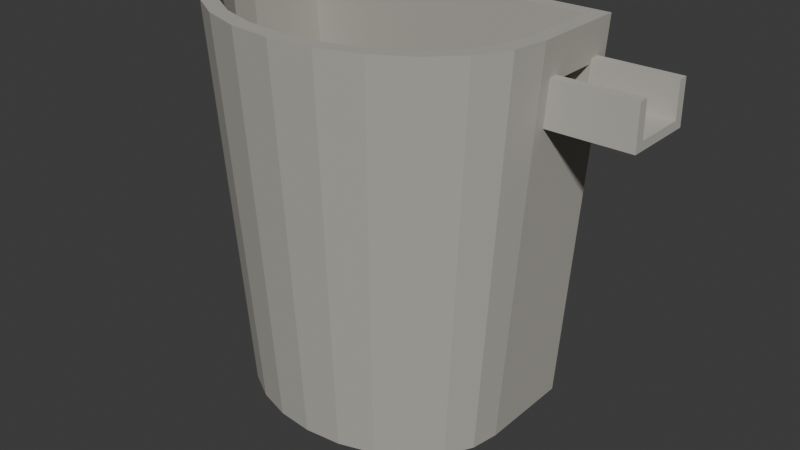 # Source: source.blend  (saved by Blender 4.3.34; exported with 4.5.12 LTS)
import bpy
from mathutils import Matrix  # noqa: F401  (used for matrix-valued properties, if any)

bpy.ops.wm.read_factory_settings(use_empty=True)
scene = bpy.context.scene
scene.name = 'Scene'

# ---- collections
col_collection = bpy.data.collections.new('Collection'); scene.collection.children.link(col_collection)

# ---- materials (node trees are filled in below, after node groups)
mat_honey = bpy.data.materials.new('honey')
mat_honey.diffuse_color = (0.44, 0.425, 0.375, 1.0)
mat_sand = bpy.data.materials.new('sand')
mat_sand.diffuse_color = (0.48, 0.465, 0.41, 1.0)

# ---- material node trees
mat_honey.use_nodes = True; mat_honey.node_tree.nodes.clear()
_N = mat_honey.node_tree.nodes; _L = mat_honey.node_tree.links
n0 = _N.new('ShaderNodeBsdfPrincipled'); n0.name = 'Principled BSDF'; n0.location = (10, 300)
n0.inputs[0].default_value = (0.44, 0.425, 0.375, 1.0)
n0.inputs[2].default_value = 0.95
n1 = _N.new('ShaderNodeOutputMaterial'); n1.name = 'Material Output'; n1.location = (300, 300)
_L.new(n0.outputs[0], n1.inputs[0])
n1.is_active_output = True
mat_sand.use_nodes = True; mat_sand.node_tree.nodes.clear()
_N = mat_sand.node_tree.nodes; _L = mat_sand.node_tree.links
n0 = _N.new('ShaderNodeBsdfPrincipled'); n0.name = 'Principled BSDF'; n0.location = (10, 300)
n0.inputs[0].default_value = (0.48, 0.465, 0.41, 1.0)
n0.inputs[2].default_value = 0.95
n1 = _N.new('ShaderNodeOutputMaterial'); n1.name = 'Material Output'; n1.location = (300, 300)
_L.new(n0.outputs[0], n1.inputs[0])
n1.is_active_output = True

# ---- world
world_world = bpy.data.worlds.new('World'); scene.world = world_world
world_world.use_nodes = True; world_world.node_tree.nodes.clear()
_N = world_world.node_tree.nodes; _L = world_world.node_tree.links
n0 = _N.new('ShaderNodeOutputWorld'); n0.name = 'World Output'; n0.location = (300, 300)
n1 = _N.new('ShaderNodeBackground'); n1.name = 'Background'; n1.location = (10, 300)
n1.inputs[0].default_value = (0.05088, 0.05088, 0.05088, 1.0)
_L.new(n1.outputs[0], n0.inputs[0])
n0.is_active_output = True
world_world.color = (0.05088, 0.05088, 0.05088)
world_world.sun_shadow_jitter_overblur = 0.0

# ---- meshes
me_open_receiver_shell_with_overflow = bpy.data.meshes.new('Open receiver shell with overflow')
me_open_receiver_shell_with_overflow.from_pydata([(0.29, 0.2, 0.0), (-0.29, 0.2, 0.0), (-0.29, 0.0, 0.0), (-0.2801, -0.05694, 0.0), (-0.2511, -0.11, 0.0), (-0.2051, -0.1556, 0.0), (-0.145, -0.1905, 0.0), (-0.07506, -0.2125, 0.0), (-5.327e-17, -0.22, 0.0), (0.07506, -0.2125, 0.0), (0.145, -0.1905, 0.0), (0.2051, -0.1556, 0.0), (0.2511, -0.11, 0.0), (0.2801, -0.05694, 0.0), (0.29, -5.388e-17, 0.0), (0.29, 0.05, 0.0), (0.29, 0.15, 0.0), (0.293, 0.2, 0.04), (-0.293, 0.2, 0.04), (-0.293, 0.0, 0.04), (-0.283, -0.05759, 0.04), (-0.2537, -0.1112, 0.04), (-0.2072, -0.1573, 0.04), (-0.1465, -0.1927, 0.04), (-0.07583, -0.2149, 0.04), (-5.382e-17, -0.2225, 0.04), (0.07583, -0.2149, 0.04), (0.1465, -0.1927, 0.04), (0.2072, -0.1573, 0.04), (0.2537, -0.1112, 0.04), (0.283, -0.05759, 0.04), (0.293, -5.45e-17, 0.04), (0.293, 0.05, 0.04), (0.293, 0.15, 0.04), (0.3395, 0.2, 0.66), (-0.3395, 0.2, 0.66), (-0.3395, 0.0, 0.66), (-0.3279, -0.06762, 0.66), (-0.294, -0.1306, 0.66), (-0.2401, -0.1847, 0.66), (-0.1698, -0.2262, 0.66), (-0.08787, -0.2523, 0.66), (-6.237e-17, -0.2612, 0.66), (0.08787, -0.2523, 0.66), (0.1698, -0.2262, 0.66), (0.2401, -0.1847, 0.66), (0.294, -0.1306, 0.66), (0.3279, -0.06762, 0.66), (0.3395, -6.399e-17, 0.66), (0.3395, 0.05, 0.66), (0.3395, 0.15, 0.66), (0.344, 0.2, 0.72), (-0.344, 0.2, 0.72), (-0.344, 0.0, 0.72), (-0.3323, -0.06859, 0.72), (-0.2979, -0.1325, 0.72), (-0.2432, -0.1874, 0.72), (-0.172, -0.2295, 0.72), (-0.08903, -0.256, 0.72), (-6.319e-17, -0.265, 0.72), (0.08903, -0.256, 0.72), (0.172, -0.2295, 0.72), (0.2432, -0.1874, 0.72), (0.2979, -0.1325, 0.72), (0.3323, -0.06859, 0.72), (0.344, -6.491e-17, 0.72), (0.344, 0.05, 0.72), (0.344, 0.15, 0.72), (0.35, 0.2, 0.8), (-0.35, 0.2, 0.8), (-0.35, 0.0, 0.8), (-0.3381, -0.06988, 0.8), (-0.3031, -0.135, 0.8), (-0.2475, -0.1909, 0.8), (-0.175, -0.2338, 0.8), (-0.09059, -0.2608, 0.8), (-6.429e-17, -0.27, 0.8), (0.09059, -0.2608, 0.8), (0.175, -0.2338, 0.8), (0.2475, -0.1909, 0.8), (0.3031, -0.135, 0.8), (0.3381, -0.06988, 0.8), (0.35, -6.613e-17, 0.8), (0.35, 0.05, 0.8), (0.35, 0.15, 0.8), (0.261, 0.168, 0.04), (-0.261, 0.168, 0.04), (-0.261, 0.0, 0.04), (-0.2521, -0.04931, 0.04), (-0.226, -0.09525, 0.04), (-0.1846, -0.1347, 0.04), (-0.1305, -0.165, 0.04), (-0.06755, -0.184, 0.04), (-4.794e-17, -0.1905, 0.04), (0.06755, -0.184, 0.04), (0.1305, -0.165, 0.04), (0.1846, -0.1347, 0.04), (0.226, -0.09525, 0.04), (0.2521, -0.04931, 0.04), (0.261, -4.666e-17, 0.04), (0.261, 0.05, 0.04), (0.261, 0.15, 0.04), (0.3075, 0.168, 0.66), (-0.3075, 0.168, 0.66), (-0.3075, 0.0, 0.66), (-0.297, -0.05933, 0.66), (-0.2663, -0.1146, 0.66), (-0.2174, -0.1621, 0.66), (-0.1538, -0.1985, 0.66), (-0.07959, -0.2214, 0.66), (-5.649e-17, -0.2292, 0.66), (0.07959, -0.2214, 0.66), (0.1538, -0.1985, 0.66), (0.2174, -0.1621, 0.66), (0.2663, -0.1146, 0.66), (0.297, -0.05933, 0.66), (0.3075, -5.615e-17, 0.66), (0.3075, 0.05, 0.66), (0.3075, 0.15, 0.66), (0.312, 0.168, 0.72), (-0.312, 0.168, 0.72), (-0.312, 0.0, 0.72), (-0.3014, -0.0603, 0.72), (-0.2702, -0.1165, 0.72), (-0.2206, -0.1648, 0.72), (-0.156, -0.2018, 0.72), (-0.08075, -0.2251, 0.72), (-5.731e-17, -0.233, 0.72), (0.08075, -0.2251, 0.72), (0.156, -0.2018, 0.72), (0.2206, -0.1648, 0.72), (0.2702, -0.1165, 0.72), (0.3014, -0.0603, 0.72), (0.312, -5.707e-17, 0.72), (0.312, 0.05, 0.72), (0.312, 0.15, 0.72), (0.318, 0.168, 0.8), (-0.318, 0.168, 0.8), (-0.318, 0.0, 0.8), (-0.3072, -0.0616, 0.8), (-0.2754, -0.119, 0.8), (-0.2249, -0.1683, 0.8), (-0.159, -0.2061, 0.8), (-0.0823, -0.2299, 0.8), (-5.842e-17, -0.238, 0.8), (0.0823, -0.2299, 0.8), (0.159, -0.2061, 0.8), (0.2249, -0.1683, 0.8), (0.2754, -0.119, 0.8), (0.3072, -0.0616, 0.8), (0.318, -5.829e-17, 0.8), (0.318, 0.05, 0.8), (0.318, 0.15, 0.8)], [], [(8, 2, 15), (100, 101, 86), (1, 17, 0), (2, 18, 1), (2, 20, 19), (3, 21, 20), (4, 22, 21), (5, 23, 22), (6, 24, 23), (7, 25, 24), (9, 25, 8), (10, 26, 9), (11, 27, 10), (12, 28, 11), (13, 29, 12), (14, 30, 13), (15, 31, 14), (16, 32, 15), (0, 33, 16), (18, 34, 17), (19, 35, 18), (19, 37, 36), (20, 38, 37), (21, 39, 38), (22, 40, 39), (23, 41, 40), (24, 42, 41), (26, 42, 25), (27, 43, 26), (28, 44, 27), (29, 45, 28), (30, 46, 29), (31, 47, 30), (32, 48, 31), (33, 49, 32), (17, 50, 33), (35, 51, 34), (51, 67, 34), (36, 54, 53), (37, 55, 54), (38, 56, 55), (39, 57, 56), (40, 58, 57), (41, 59, 58), (43, 59, 42), (44, 60, 43), (45, 61, 44), (46, 62, 45), (47, 63, 46), (48, 64, 47), (49, 65, 48), (134, 117, 116), (52, 68, 51), (10, 9, 15), (53, 71, 70), (54, 72, 71), (55, 73, 72), (56, 74, 73), (57, 75, 74), (58, 76, 75), (60, 76, 59), (61, 77, 60), (62, 78, 61), (63, 79, 62), (64, 80, 63), (65, 81, 64), (53, 52, 36), (9, 8, 15), (11, 10, 14), (85, 103, 86), (103, 87, 86), (87, 105, 88), (88, 106, 89), (89, 107, 90), (90, 108, 91), (91, 109, 92), (92, 110, 93), (110, 94, 93), (111, 95, 94), (112, 96, 95), (113, 97, 96), (114, 98, 97), (115, 99, 98), (116, 100, 99), (117, 101, 100), (15, 14, 10), (102, 120, 103), (120, 104, 103), (104, 122, 105), (105, 123, 106), (106, 124, 107), (107, 125, 108), (108, 126, 109), (109, 127, 110), (127, 111, 110), (128, 112, 111), (129, 113, 112), (130, 114, 113), (131, 115, 114), (132, 116, 115), (118, 102, 101), (14, 13, 12), (136, 120, 119), (137, 121, 120), (121, 139, 122), (122, 140, 123), (123, 141, 124), (124, 142, 125), (125, 143, 126), (126, 144, 127), (144, 128, 127), (145, 129, 128), (146, 130, 129), (147, 131, 130), (148, 132, 131), (149, 133, 132), (11, 14, 12), (66, 83, 65), (8, 7, 2), (69, 136, 68), (70, 137, 69), (71, 138, 70), (72, 139, 71), (73, 140, 72), (74, 141, 73), (75, 142, 74), (76, 143, 75), (76, 145, 144), (77, 146, 145), (78, 147, 146), (79, 148, 147), (80, 149, 148), (81, 150, 149), (83, 150, 82), (84, 151, 83), (84, 136, 152), (117, 49, 50), (50, 67, 135), (135, 67, 66), (134, 66, 49), (152, 135, 151), (7, 6, 2), (6, 5, 2), (5, 4, 2), (4, 3, 2), (2, 1, 15), (1, 0, 16), (16, 15, 1), (101, 85, 86), (86, 87, 100), (87, 88, 89), (90, 87, 89), (90, 91, 87), (91, 92, 87), (92, 93, 87), (93, 94, 100), (87, 93, 100), (94, 95, 100), (95, 96, 100), (96, 97, 99), (97, 98, 99), (99, 100, 96), (1, 18, 17), (2, 19, 18), (2, 3, 20), (3, 4, 21), (4, 5, 22), (5, 6, 23), (6, 7, 24), (7, 8, 25), (9, 26, 25), (10, 27, 26), (11, 28, 27), (12, 29, 28), (13, 30, 29), (14, 31, 30), (15, 32, 31), (16, 33, 32), (0, 17, 33), (18, 35, 34), (19, 36, 35), (19, 20, 37), (20, 21, 38), (21, 22, 39), (22, 23, 40), (23, 24, 41), (24, 25, 42), (26, 43, 42), (27, 44, 43), (28, 45, 44), (29, 46, 45), (30, 47, 46), (31, 48, 47), (32, 49, 48), (33, 50, 49), (17, 34, 50), (35, 52, 51), (51, 68, 84), (67, 50, 34), (51, 84, 67), (36, 37, 54), (37, 38, 55), (38, 39, 56), (39, 40, 57), (40, 41, 58), (41, 42, 59), (43, 60, 59), (44, 61, 60), (45, 62, 61), (46, 63, 62), (47, 64, 63), (48, 65, 64), (49, 66, 65), (116, 133, 134), (133, 150, 134), (150, 151, 134), (52, 69, 68), (53, 54, 71), (54, 55, 72), (55, 56, 73), (56, 57, 74), (57, 58, 75), (58, 59, 76), (60, 77, 76), (61, 78, 77), (62, 79, 78), (63, 80, 79), (64, 81, 80), (65, 82, 81), (53, 70, 69), (52, 35, 36), (53, 69, 52), (85, 102, 103), (103, 104, 87), (87, 104, 105), (88, 105, 106), (89, 106, 107), (90, 107, 108), (91, 108, 109), (92, 109, 110), (110, 111, 94), (111, 112, 95), (112, 113, 96), (113, 114, 97), (114, 115, 98), (115, 116, 99), (116, 117, 100), (117, 118, 101), (102, 119, 120), (120, 121, 104), (104, 121, 122), (105, 122, 123), (106, 123, 124), (107, 124, 125), (108, 125, 126), (109, 126, 127), (127, 128, 111), (128, 129, 112), (129, 130, 113), (130, 131, 114), (131, 132, 115), (132, 133, 116), (118, 135, 119), (102, 85, 101), (118, 119, 102), (136, 137, 120), (137, 138, 121), (121, 138, 139), (122, 139, 140), (123, 140, 141), (124, 141, 142), (125, 142, 143), (126, 143, 144), (144, 145, 128), (145, 146, 129), (146, 147, 130), (147, 148, 131), (148, 149, 132), (149, 150, 133), (66, 67, 84), (83, 82, 65), (66, 84, 83), (69, 137, 136), (70, 138, 137), (71, 139, 138), (72, 140, 139), (73, 141, 140), (74, 142, 141), (75, 143, 142), (76, 144, 143), (76, 77, 145), (77, 78, 146), (78, 79, 147), (79, 80, 148), (80, 81, 149), (81, 82, 150), (83, 151, 150), (84, 152, 151), (84, 68, 136), (117, 50, 118), (50, 135, 118), (135, 66, 134), (134, 49, 117), (152, 136, 119), (135, 134, 151), (152, 119, 135)])
me_open_receiver_shell_with_overflow.materials.append(mat_honey)
me_open_receiver_shell_with_overflow.update()
me_open_u_overflow_channel = bpy.data.meshes.new('Open U overflow channel')
me_open_u_overflow_channel.from_pydata([(0.322, 0.025, 0.64), (0.322, 0.175, 0.64), (0.322, 0.175, 0.73), (0.322, 0.155, 0.73), (0.322, 0.155, 0.658), (0.322, 0.045, 0.658), (0.322, 0.045, 0.73), (0.322, 0.025, 0.73), (0.51, 0.025, 0.64), (0.51, 0.175, 0.64), (0.51, 0.175, 0.73), (0.51, 0.155, 0.73), (0.51, 0.155, 0.658), (0.51, 0.045, 0.658), (0.51, 0.045, 0.73), (0.51, 0.025, 0.73)], [], [(4, 1, 0), (8, 9, 13), (1, 8, 0), (2, 9, 1), (3, 10, 2), (4, 11, 3), (5, 12, 4), (6, 13, 5), (7, 14, 6), (0, 15, 7), (0, 7, 5), (7, 6, 5), (3, 2, 4), (2, 1, 4), (0, 5, 4), (9, 10, 12), (10, 11, 12), (14, 15, 13), (15, 8, 13), (9, 12, 13), (1, 9, 8), (2, 10, 9), (3, 11, 10), (4, 12, 11), (5, 13, 12), (6, 14, 13), (7, 15, 14), (0, 8, 15)])
me_open_u_overflow_channel.materials.append(mat_sand)
me_open_u_overflow_channel.update()

# ---- objects
ob_open_receiver_shell_with_overflow = bpy.data.objects.new('Open receiver shell with overflow', me_open_receiver_shell_with_overflow)
ob_open_u_overflow_channel = bpy.data.objects.new('Open U overflow channel', me_open_u_overflow_channel)

# ---- transforms, parenting, visibility, modifiers, constraints
ob_open_receiver_shell_with_overflow.location = (0.0, 0.0, 0.0)
ob_open_u_overflow_channel.location = (0.0, 0.0, 0.0)

# ---- collection membership
scene.collection.objects.link(ob_open_receiver_shell_with_overflow)
scene.collection.objects.link(ob_open_u_overflow_channel)

# ---- scene / render settings (as saved in the file)
scene.frame_start = 1; scene.frame_end = 250; scene.frame_set(1)
scene.render.engine = 'BLENDER_EEVEE_NEXT'
bpy.context.view_layer.update()

# ---- added for rendering (the .blend has no active camera and no usable light): camera, sun
cam_auto = bpy.data.cameras.new('AutoCamera')
cam_auto.lens = 50.0
cam_auto.sensor_width = 36.0
cam_auto.clip_end = 1000.0
ob_auto_camera = bpy.data.objects.new('AutoCamera', cam_auto)
scene.collection.objects.link(ob_auto_camera)
ob_auto_camera.location = (1.25051, -1.43961, 1.33641)
ob_auto_camera.rotation_euler = (1.09748, -7.21219e-08, 0.694738)
scene.camera = ob_auto_camera
light_auto_sun = bpy.data.lights.new('AutoSun', 'SUN')
light_auto_sun.energy = 3.0
light_auto_sun.angle = 0.0523599
ob_auto_sun = bpy.data.objects.new('AutoSun', light_auto_sun)
scene.collection.objects.link(ob_auto_sun)
ob_auto_sun.rotation_euler = (0.872665, 0.174533, 0.523599)
bpy.context.view_layer.update()
